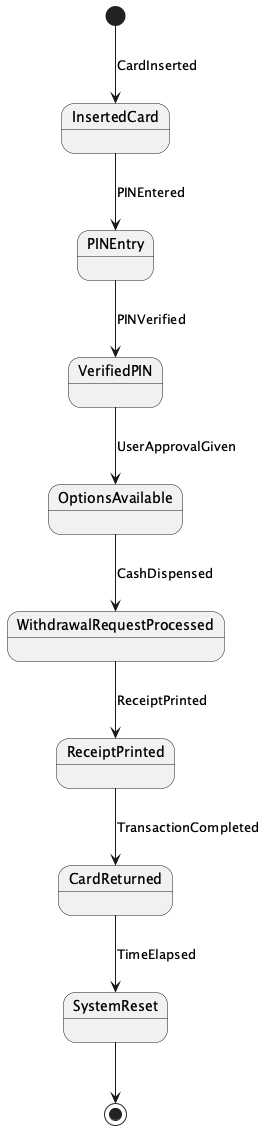

The diagram above was rendered by PlantUML. Its source (embedded in the PNG):
@startuml

[*] --> InsertedCard : CardInserted

InsertedCard --> PINEntry : PINEntered
PINEntry --> VerifiedPIN : PINVerified
VerifiedPIN --> OptionsAvailable : UserApprovalGiven
OptionsAvailable --> WithdrawalRequestProcessed : CashDispensed
WithdrawalRequestProcessed --> ReceiptPrinted : ReceiptPrinted
ReceiptPrinted --> CardReturned : TransactionCompleted
CardReturned --> SystemReset : TimeElapsed

SystemReset --> [*]

@enduml